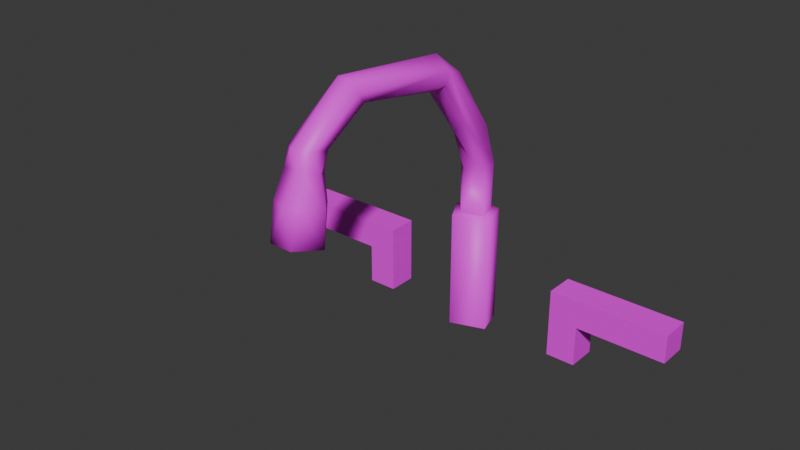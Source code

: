 # Source: Faucet_OptimizedAtlas_.blend  (saved by Blender 4.0.36; exported with 4.5.12 LTS)
import bpy
from mathutils import Matrix  # noqa: F401  (used for matrix-valued properties, if any)

bpy.ops.wm.read_factory_settings(use_empty=True)
scene = bpy.context.scene
scene.name = 'Scene'

# ---- collections
col_collection = bpy.data.collections.new('Collection'); scene.collection.children.link(col_collection)

# ---- images (referenced by path relative to the original .blend; pixels are not part of the script)
import os
ASSET_DIR = os.environ.get("B2B_ASSET_DIR", "")  # directory of the original .blend (textures are referenced by path, not embedded)
HERE = os.path.dirname(os.path.abspath(__file__))  # packed textures are extracted next to this script under _unpacked/

def load_image(name, relpath, width, height, colorspace="sRGB"):
    """Load a texture the original file referenced (path relative to the .blend, or extracted next to this script)."""
    p = next((c for c in (os.path.join(HERE, relpath), os.path.join(ASSET_DIR, relpath)) if relpath and os.path.exists(c)), "")
    if p:
        img = bpy.data.images.load(p, check_existing=True)
        img.name = name
    else:  # same state as the original file: an image datablock whose file is absent (Cycles renders it pink)
        img = bpy.data.images.new(name, width, height)
        img.source = "FILE"
        img.filepath = "//" + (relpath or name)
    img.colorspace_settings.name = colorspace
    return img
img_coloratlas1_png_001 = load_image('ColorAtlas1.png.001', 'ColorAtlas1.png', 1024, 1024, 'sRGB')

# ---- materials (node trees are filled in below, after node groups)
mat_material_001 = bpy.data.materials.new('Material.001')
mat_material_001.use_transparent_shadow = False

# ---- material node trees
mat_material_001.use_nodes = True; mat_material_001.node_tree.nodes.clear()
_N = mat_material_001.node_tree.nodes; _L = mat_material_001.node_tree.links
n0 = _N.new('ShaderNodeBsdfPrincipled'); n0.name = 'Principled BSDF'; n0.location = (10, 300)
n0.inputs[3].default_value = 1.45
n1 = _N.new('ShaderNodeOutputMaterial'); n1.name = 'Material Output'; n1.location = (300, 300)
n2 = _N.new('ShaderNodeTexImage'); n2.name = 'Image Texture'; n2.location = (-280, 275)
n2.image = img_coloratlas1_png_001
_L.new(n0.outputs[0], n1.inputs[0])
_L.new(n2.outputs[0], n0.inputs[0])
n1.is_active_output = True

# ---- world
world_world = bpy.data.worlds.new('World'); scene.world = world_world
world_world.use_nodes = True; world_world.node_tree.nodes.clear()
_N = world_world.node_tree.nodes; _L = world_world.node_tree.links
n0 = _N.new('ShaderNodeOutputWorld'); n0.name = 'World Output'; n0.location = (300, 300)
n1 = _N.new('ShaderNodeBackground'); n1.name = 'Background'; n1.location = (10, 300)
n1.inputs[0].default_value = (0.05088, 0.05088, 0.05088, 1.0)
_L.new(n1.outputs[0], n0.inputs[0])
n0.is_active_output = True
world_world.color = (0.05088, 0.05088, 0.05088)
world_world.use_sun_shadow = False
world_world.sun_shadow_jitter_overblur = 0.0

# ---- meshes
me_sphere_001 = bpy.data.meshes.new('Sphere.001')
me_sphere_001.from_pydata([(-0.06428, 0.1969, -0.05406), (-0.03564, 0.1418, -0.05406), (0.04537, 0.1702, -0.05405), (0.02493, 0.2363, -0.05406), (-0.03213, 0.2469, -0.05407), (-0.0616, 0.1755, 0.1199), (-0.02755, 0.1447, 0.1097), (-0.01208, 0.2471, 0.1459), (-0.05667, 0.2196, 0.137), (0.00385, 0.1143, 0.1897), (0.03031, 0.1534, 0.1272), (-0.05417, 0.1182, 0.2491), (-0.01865, 0.07276, 0.2743), (0.03444, 0.06389, 0.3116), (0.04358, 0.2152, 0.1311), (0.03544, 0.1765, 0.2763), (-0.00104, 0.1927, 0.2851), (-0.03956, 0.1781, 0.2887), (0.009911, -0.0174, 0.3944), (-0.02404, -0.06472, 0.4587), (0.02521, 0.03581, 0.4936), (-0.03145, 0.03848, 0.4853), (-0.05518, 0.1007, 0.3672), (-0.05655, -0.05651, 0.523), (-0.04468, -0.05817, 0.4716), (0.01131, -0.06648, 0.4566), (0.04307, -0.05847, 0.4789), (0.05088, -0.04599, 0.5258), (-0.01156, -0.03548, 0.5638), (-0.05765, -0.4357, 0.578), (-0.0271, -0.4128, 0.5199), (0.03728, -0.4212, 0.5288), (0.0506, -0.4552, 0.5651), (0.02281, -0.4678, 0.6021), (-0.02118, -0.4647, 0.6074), (-0.03998, -0.572, 0.439), (0.04203, -0.5785, 0.4396), (0.04714, -0.6478, 0.4518), (-0.01099, -0.6701, 0.4568), (-0.05173, -0.6384, 0.4499), (-0.03993, -0.5881, 0.3778), (0.02724, -0.5802, 0.3757), (0.05455, -0.6242, 0.3835), (0.03022, -0.6755, 0.3977), (-0.0463, -0.6634, 0.3921), (-0.09159, 0.1961, -0.4828), (-0.04787, 0.1119, -0.4828), (0.07578, 0.1553, -0.4827), (0.04458, 0.2562, -0.4828), (-0.04252, 0.2725, -0.4828), (-0.04255, 0.2725, -0.05407), (0.04455, 0.2562, -0.05406), (0.07576, 0.1553, -0.05405), (-0.0479, 0.112, -0.05406), (-0.09162, 0.1961, -0.05406), (-0.07691, -0.6469, 0.2867), (-0.0542, -0.5911, 0.2822), (0.02663, -0.5718, 0.275), (0.07894, -0.6339, 0.2903), (0.05649, -0.7029, 0.3021), (-8.367e-05, -0.7242, 0.3028), (-0.05574, -0.7008, 0.3038), (-0.07873, -0.6478, 0.1691), (0.003348, -0.5916, 0.1589), (0.08254, -0.6472, 0.1708), (0.04161, -0.7394, 0.1885), (-0.04091, -0.7359, 0.1869), (0.3473, 0.1332, -0.4604), (0.3473, 0.1332, -0.2144), (0.3473, 0.2379, -0.4604), (0.3473, 0.2379, -0.2144), (0.4519, 0.1332, -0.4604), (0.4519, 0.1332, -0.2144), (0.4519, 0.2379, -0.4604), (0.4519, 0.2379, -0.2144), (0.3473, 0.1332, -0.3154), (0.3473, 0.2379, -0.3154), (0.4519, 0.2379, -0.3154), (0.4519, 0.1332, -0.3154), (0.7711, 0.2379, -0.2144), (0.7711, 0.1332, -0.2144), (0.7711, 0.2379, -0.3154), (0.7711, 0.1332, -0.3154), (-0.3285, 0.2379, -0.4604), (-0.3285, 0.2379, -0.2144), (-0.3285, 0.1332, -0.4604), (-0.3285, 0.1332, -0.2144), (-0.4332, 0.2379, -0.4604), (-0.4332, 0.2379, -0.2144), (-0.4332, 0.1332, -0.4604), (-0.4332, 0.1332, -0.2144), (-0.3285, 0.2379, -0.3154), (-0.3285, 0.1332, -0.3154), (-0.4332, 0.1332, -0.3154), (-0.4332, 0.2379, -0.3154), (-0.7524, 0.1332, -0.2144), (-0.7524, 0.2379, -0.2144), (-0.7524, 0.1332, -0.3154), (-0.7524, 0.2379, -0.3154)], [], [(4, 7, 3), (2, 10, 1), (5, 0, 1), (8, 4, 0), (3, 14, 2), (7, 15, 14), (9, 6, 10), (17, 7, 8), (11, 5, 6), (22, 8, 5), (10, 13, 9), (14, 13, 10), (12, 11, 9), (24, 11, 12), (23, 22, 11), (16, 20, 15), (18, 12, 13), (18, 19, 24), (13, 26, 18), (27, 26, 13), (28, 20, 21), (25, 30, 19), (26, 31, 25), (29, 23, 24), (29, 28, 23), (30, 24, 19), (28, 33, 27), (33, 37, 32), (31, 36, 30), (38, 33, 34), (39, 34, 29), (35, 29, 30), (41, 35, 36), (38, 43, 37), (39, 44, 38), (42, 36, 37), (54, 50, 49, 45), (2, 1, 53, 52), (0, 4, 50, 54), (1, 0, 54, 53), (52, 53, 46, 47), (50, 51, 48, 49), (53, 54, 45, 46), (60, 65, 59), (42, 58, 41), (40, 55, 44), (41, 57, 40), (60, 43, 44), (66, 60, 61), (64, 57, 58), (62, 55, 56), (55, 62, 61), (59, 64, 58), (57, 63, 56), (4, 3, 51, 50), (27, 14, 15, 20), (3, 7, 14), (10, 6, 1), (8, 7, 4), (2, 14, 10), (6, 5, 1), (5, 8, 0), (16, 15, 7), (17, 16, 7), (22, 17, 8), (11, 22, 5), (9, 11, 6), (13, 12, 9), (14, 27, 13), (24, 23, 11), (22, 21, 17), (16, 17, 21, 20), (18, 24, 12), (21, 22, 23, 28), (18, 25, 19), (18, 26, 25), (20, 28, 27), (31, 26, 27, 32), (25, 31, 30), (34, 33, 28), (29, 34, 28), (36, 31, 32, 37), (30, 29, 24), (27, 33, 32), (35, 39, 29), (30, 36, 35), (33, 38, 37), (39, 38, 34), (44, 39, 35, 40), (61, 60, 44), (38, 44, 43), (36, 42, 41), (37, 43, 42), (35, 41, 40), (3, 2, 52, 51), (51, 52, 47, 48), (58, 42, 43, 59), (41, 58, 57), (56, 55, 40), (44, 55, 61), (40, 57, 56), (43, 60, 59), (66, 62, 63, 64, 65), (57, 64, 63), (66, 65, 60), (62, 66, 61), (65, 64, 59), (63, 62, 56), (75, 68, 70, 76), (76, 70, 74, 77), (74, 72, 80, 79), (78, 72, 68, 75), (74, 70, 68, 72), (71, 78, 75, 67), (73, 77, 78, 71), (69, 76, 77, 73), (67, 75, 76, 69), (81, 79, 80, 82), (72, 78, 82, 80), (77, 74, 79, 81), (91, 84, 86, 92), (92, 86, 90, 93), (90, 88, 96, 95), (94, 88, 84, 91), (90, 86, 84, 88), (87, 94, 91, 83), (89, 93, 94, 87), (85, 92, 93, 89), (83, 91, 92, 85), (97, 95, 96, 98), (88, 94, 98, 96), (93, 90, 95, 97)])
me_sphere_001.polygons.foreach_set('use_smooth', [1, 1, 1, 1, 1, 1, 1, 1, 1, 1, 1, 1, 1, 1, 1, 1, 1, 1, 1, 1, 1, 1, 1, 1, 1, 1, 1, 1, 1, 1, 1, 1, 1, 1, 1, 1, 1, 1, 1, 1, 1, 1, 1, 1, 1, 1, 1, 1, 1, 1, 1, 1, 1, 1, 1, 1, 1, 1, 1, 1, 1, 1, 1, 1, 1, 1, 1, 1, 1, 1, 1, 1, 1, 1, 1, 1, 1, 1, 1, 1, 1, 1, 1, 1, 1, 1, 1, 1, 1, 1, 1, 1, 1, 1, 1, 1, 1, 1, 1, 1, 1, 1, 1, 1, 1, 1, 1, 1, 0, 0, 0, 0, 0, 0, 0, 0, 0, 0, 0, 0, 0, 0, 0, 0, 0, 0, 0, 0, 0, 0, 0, 0])
_uv = me_sphere_001.uv_layers.new(name='UVMap')
_uv.uv.foreach_set('vector', [0.524, 0.08836, 0.524, 0.08836, 0.524, 0.08836, 0.524, 0.08836, 0.524, 0.08836, 0.524, 0.08836, 0.524, 0.08836, 0.524, 0.08836, 0.524, 0.08836, 0.524, 0.08836, 0.524, 0.08836, 0.524, 0.08836, 0.524, 0.08836, 0.524, 0.08836, 0.524, 0.08836, 0.524, 0.08836, 0.524, 0.08836, 0.524, 0.08836, 0.524, 0.08836, 0.524, 0.08836, 0.524, 0.08836, 0.524, 0.08836, 0.524, 0.08836, 0.524, 0.08836, 0.524, 0.08836, 0.524, 0.08836, 0.524, 0.08836, 0.524, 0.08836, 0.524, 0.08836, 0.524, 0.08836, 0.524, 0.08836, 0.524, 0.08836, 0.524, 0.08836, 0.524, 0.08836, 0.524, 0.08836, 0.524, 0.08836, 0.524, 0.08836, 0.524, 0.08836, 0.524, 0.08836, 0.524, 0.08836, 0.524, 0.08836, 0.524, 0.08836, 0.524, 0.08836, 0.524, 0.08836, 0.524, 0.08836, 0.524, 0.08836, 0.524, 0.08836, 0.524, 0.08836, 0.524, 0.08836, 0.524, 0.08836, 0.524, 0.08836, 0.524, 0.08836, 0.524, 0.08836, 0.524, 0.08836, 0.524, 0.08836, 0.524, 0.08836, 0.524, 0.08836, 0.524, 0.08836, 0.524, 0.08836, 0.524, 0.08836, 0.524, 0.08836, 0.524, 0.08836, 0.524, 0.08836, 0.524, 0.08836, 0.524, 0.08836, 0.524, 0.08836, 0.524, 0.08836, 0.524, 0.08836, 0.524, 0.08836, 0.524, 0.08836, 0.524, 0.08836, 0.524, 0.08836, 0.524, 0.08836, 0.524, 0.08836, 0.524, 0.08836, 0.524, 0.08836, 0.524, 0.08836, 0.524, 0.08836, 0.524, 0.08836, 0.524, 0.08836, 0.524, 0.08836, 0.524, 0.08836, 0.524, 0.08836, 0.524, 0.08836, 0.524, 0.08836, 0.524, 0.08836, 0.524, 0.08836, 0.524, 0.08836, 0.524, 0.08836, 0.524, 0.08836, 0.524, 0.08836, 0.524, 0.08836, 0.524, 0.08836, 0.524, 0.08836, 0.524, 0.08836, 0.524, 0.08836, 0.524, 0.08836, 0.524, 0.08836, 0.524, 0.08836, 0.524, 0.08836, 0.524, 0.08836, 0.524, 0.08836, 0.524, 0.08836, 0.524, 0.08836, 0.524, 0.08836, 0.524, 0.08836, 0.524, 0.08836, 0.524, 0.08836, 0.524, 0.08836, 0.524, 0.08836, 0.524, 0.08836, 0.524, 0.08836, 0.524, 0.08836, 0.524, 0.08836, 0.524, 0.08836, 0.524, 0.08836, 0.524, 0.08836, 0.524, 0.08836, 0.524, 0.08836, 0.524, 0.08836, 0.524, 0.08836, 0.524, 0.08836, 0.524, 0.08836, 0.524, 0.08836, 0.524, 0.08836, 0.524, 0.08836, 0.524, 0.08836, 0.524, 0.08836, 0.524, 0.08836, 0.524, 0.08836, 0.524, 0.08836, 0.524, 0.08836, 0.524, 0.08836, 0.524, 0.08836, 0.524, 0.08836, 0.524, 0.08836, 0.524, 0.08836, 0.524, 0.08836, 0.524, 0.08836, 0.524, 0.08836, 0.524, 0.08836, 0.524, 0.08836, 0.524, 0.08836, 0.524, 0.08836, 0.524, 0.08836, 0.524, 0.08836, 0.524, 0.08836, 0.524, 0.08836, 0.524, 0.08836, 0.524, 0.08836, 0.524, 0.08836, 0.524, 0.08836, 0.524, 0.08836, 0.524, 0.08836, 0.524, 0.08836, 0.524, 0.08836, 0.524, 0.08836, 0.524, 0.08836, 0.524, 0.08836, 0.524, 0.08836, 0.524, 0.08836, 0.524, 0.08836, 0.524, 0.08836, 0.524, 0.08836, 0.524, 0.08836, 0.524, 0.08836, 0.524, 0.08836, 0.524, 0.08836, 0.524, 0.08836, 0.524, 0.08836, 0.524, 0.08836, 0.524, 0.08836, 0.524, 0.08836, 0.524, 0.08836, 0.524, 0.08836, 0.524, 0.08836, 0.524, 0.08836, 0.524, 0.08836, 0.524, 0.08836, 0.524, 0.08836, 0.524, 0.08836, 0.524, 0.08836, 0.524, 0.08836, 0.524, 0.08836, 0.524, 0.08836, 0.524, 0.08836, 0.524, 0.08836, 0.524, 0.08836, 0.524, 0.08836, 0.524, 0.08836, 0.524, 0.08836, 0.524, 0.08836, 0.524, 0.08836, 0.524, 0.08836, 0.524, 0.08836, 0.524, 0.08836, 0.524, 0.08836, 0.524, 0.08836, 0.524, 0.08836, 0.524, 0.08836, 0.524, 0.08836, 0.524, 0.08836, 0.524, 0.08836, 0.524, 0.08836, 0.524, 0.08836, 0.524, 0.08836, 0.524, 0.08836, 0.524, 0.08836, 0.524, 0.08836, 0.524, 0.08836, 0.524, 0.08836, 0.524, 0.08836, 0.524, 0.08836, 0.524, 0.08836, 0.524, 0.08836, 0.524, 0.08836, 0.524, 0.08836, 0.524, 0.08836, 0.524, 0.08836, 0.524, 0.08836, 0.524, 0.08836, 0.524, 0.08836, 0.524, 0.08836, 0.524, 0.08836, 0.524, 0.08836, 0.524, 0.08836, 0.524, 0.08836, 0.524, 0.08836, 0.524, 0.08836, 0.524, 0.08836, 0.524, 0.08836, 0.524, 0.08836, 0.524, 0.08836, 0.524, 0.08836, 0.524, 0.08836, 0.524, 0.08836, 0.524, 0.08836, 0.524, 0.08836, 0.524, 0.08836, 0.524, 0.08836, 0.524, 0.08836, 0.524, 0.08836, 0.524, 0.08836, 0.524, 0.08836, 0.524, 0.08836, 0.524, 0.08836, 0.524, 0.08836, 0.524, 0.08836, 0.524, 0.08836, 0.524, 0.08836, 0.524, 0.08836, 0.524, 0.08836, 0.524, 0.08836, 0.524, 0.08836, 0.524, 0.08836, 0.524, 0.08836, 0.524, 0.08836, 0.524, 0.08836, 0.524, 0.08836, 0.524, 0.08836, 0.524, 0.08836, 0.524, 0.08836, 0.524, 0.08836, 0.524, 0.08836, 0.524, 0.08836, 0.524, 0.08836, 0.524, 0.08836, 0.524, 0.08836, 0.524, 0.08836, 0.524, 0.08836, 0.524, 0.08836, 0.524, 0.08836, 0.524, 0.08836, 0.524, 0.08836, 0.524, 0.08836, 0.524, 0.08836, 0.524, 0.08836, 0.524, 0.08836, 0.524, 0.08836, 0.524, 0.08836, 0.524, 0.08836, 0.524, 0.08836, 0.524, 0.08836, 0.524, 0.08836, 0.524, 0.08836, 0.524, 0.08836, 0.524, 0.08836, 0.524, 0.08836, 0.524, 0.08836, 0.524, 0.08836, 0.524, 0.08836, 0.524, 0.08836, 0.524, 0.08836, 0.524, 0.08836, 0.524, 0.08836, 0.524, 0.08836, 0.524, 0.08836, 0.524, 0.08836, 0.524, 0.08836, 0.524, 0.08836, 0.524, 0.08836, 0.524, 0.08836, 0.524, 0.08836, 0.524, 0.08836, 0.524, 0.08836, 0.524, 0.08836, 0.524, 0.08836, 0.524, 0.08836, 0.524, 0.08836, 0.524, 0.08836, 0.524, 0.08836, 0.524, 0.08836, 0.524, 0.08836, 0.524, 0.08836, 0.524, 0.08836, 0.524, 0.08836, 0.524, 0.08836, 0.524, 0.08836, 0.524, 0.08836, 0.524, 0.08836, 0.524, 0.08836, 0.524, 0.08836, 0.524, 0.08836, 0.524, 0.08836, 0.524, 0.08836, 0.524, 0.08836, 0.524, 0.08836, 0.524, 0.08836, 0.524, 0.08836, 0.524, 0.08836, 0.524, 0.08836, 0.524, 0.08836, 0.524, 0.08836, 0.524, 0.08836, 0.524, 0.08836, 0.524, 0.08836, 0.524, 0.08836, 0.524, 0.08836, 0.524, 0.08836, 0.524, 0.08836, 0.524, 0.08836, 0.524, 0.08836, 0.524, 0.08836, 0.5092, 0.3269, 0.5196, 0.3269, 0.5196, 0.3522, 0.5092, 0.3522, 0.5092, 0.3522, 0.5196, 0.3522, 0.5196, 0.3775, 0.5092, 0.3775, 0.5196, 0.3775, 0.5196, 0.4028, 0.5196, 0.4028, 0.5196, 0.3775, 0.5092, 0.4028, 0.5196, 0.4028, 0.5196, 0.4281, 0.5092, 0.4281, 0.5196, 0.3775, 0.5449, 0.3775, 0.5449, 0.4028, 0.5196, 0.4028, 0.4943, 0.4028, 0.5092, 0.4028, 0.5092, 0.4281, 0.4943, 0.4281, 0.4943, 0.3775, 0.5092, 0.3775, 0.5092, 0.4028, 0.4943, 0.4028, 0.4943, 0.3522, 0.5092, 0.3522, 0.5092, 0.3775, 0.4943, 0.3775, 0.4943, 0.3269, 0.5092, 0.3269, 0.5092, 0.3522, 0.4943, 0.3522, 0.5092, 0.3775, 0.5196, 0.3775, 0.5196, 0.4028, 0.5092, 0.4028, 0.5196, 0.4028, 0.5092, 0.4028, 0.5092, 0.4028, 0.5196, 0.4028, 0.5092, 0.3775, 0.5196, 0.3775, 0.5196, 0.3775, 0.5092, 0.3775, 0.4772, 0.3242, 0.4917, 0.3242, 0.4917, 0.3594, 0.4772, 0.3594, 0.4772, 0.3594, 0.4917, 0.3594, 0.4917, 0.3946, 0.4772, 0.3946, 0.4917, 0.3946, 0.4917, 0.4298, 0.4917, 0.4298, 0.4917, 0.3946, 0.4772, 0.4298, 0.4917, 0.4298, 0.4917, 0.465, 0.4772, 0.465, 0.4917, 0.3946, 0.5269, 0.3946, 0.5269, 0.4298, 0.4917, 0.4298, 0.4565, 0.4298, 0.4772, 0.4298, 0.4772, 0.465, 0.4565, 0.465, 0.4565, 0.3946, 0.4772, 0.3946, 0.4772, 0.4298, 0.4565, 0.4298, 0.4565, 0.3594, 0.4772, 0.3594, 0.4772, 0.3946, 0.4565, 0.3946, 0.4565, 0.3242, 0.4772, 0.3242, 0.4772, 0.3594, 0.4565, 0.3594, 0.4772, 0.3946, 0.4917, 0.3946, 0.4917, 0.4298, 0.4772, 0.4298, 0.4917, 0.4298, 0.4772, 0.4298, 0.4772, 0.4298, 0.4917, 0.4298, 0.4772, 0.3946, 0.4917, 0.3946, 0.4917, 0.3946, 0.4772, 0.3946])
me_sphere_001.materials.append(mat_material_001)
me_sphere_001.update()

# ---- objects
ob_faucet__optimizedatlas = bpy.data.objects.new('Faucet (OptimizedAtlas)', me_sphere_001)

# ---- transforms, parenting, visibility, modifiers, constraints
ob_faucet__optimizedatlas.location = (-0.007308, -0.07571, 0.1673)
ob_faucet__optimizedatlas.scale = (0.3731, 0.3731, 0.3731)

# ---- collection membership
col_collection.objects.link(ob_faucet__optimizedatlas)

# ---- scene / render settings (as saved in the file)
scene.frame_start = 1; scene.frame_end = 250; scene.frame_set(1)
scene.render.engine = 'BLENDER_EEVEE_NEXT'
scene.cycles.sampling_pattern = 'TABULATED_SOBOL'
bpy.context.view_layer.update()

# ---- added for rendering (the .blend has no active camera and no usable light): camera, sun
cam_auto = bpy.data.cameras.new('AutoCamera')
cam_auto.lens = 50.0
cam_auto.sensor_width = 36.0
cam_auto.clip_end = 1000.0
ob_auto_camera = bpy.data.objects.new('AutoCamera', cam_auto)
scene.collection.objects.link(ob_auto_camera)
ob_auto_camera.location = (0.731221, -1.04485, 0.778597)
ob_auto_camera.rotation_euler = (1.09748, -7.21219e-08, 0.694738)
scene.camera = ob_auto_camera
light_auto_sun = bpy.data.lights.new('AutoSun', 'SUN')
light_auto_sun.energy = 3.0
light_auto_sun.angle = 0.0523599
ob_auto_sun = bpy.data.objects.new('AutoSun', light_auto_sun)
scene.collection.objects.link(ob_auto_sun)
ob_auto_sun.rotation_euler = (0.872665, 0.174533, 0.523599)
bpy.context.view_layer.update()
